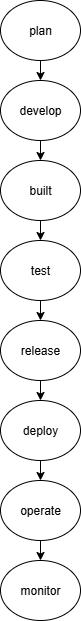

The diagram above was exported from draw.io. Its source (the exported page's mxGraphModel, read from the mxfile embedded in the PNG):
<mxGraphModel dx="1226" dy="733" grid="1" gridSize="10" guides="1" tooltips="1" connect="1" arrows="1" fold="1" page="1" pageScale="1" pageWidth="850" pageHeight="1100" math="0" shadow="0">
  <root>
    <mxCell id="0" />
    <mxCell id="1" parent="0" />
    <mxCell id="0ektAcz1iZAGNU1TPsKE-4" value="plan" style="ellipse;whiteSpace=wrap;html=1;" vertex="1" parent="1">
      <mxGeometry x="370" y="20" width="80" height="60" as="geometry" />
    </mxCell>
    <mxCell id="0ektAcz1iZAGNU1TPsKE-6" value="develop" style="ellipse;whiteSpace=wrap;html=1;" vertex="1" parent="1">
      <mxGeometry x="370" y="100" width="80" height="60" as="geometry" />
    </mxCell>
    <mxCell id="0ektAcz1iZAGNU1TPsKE-7" value="built" style="ellipse;whiteSpace=wrap;html=1;" vertex="1" parent="1">
      <mxGeometry x="370" y="180" width="80" height="60" as="geometry" />
    </mxCell>
    <mxCell id="0ektAcz1iZAGNU1TPsKE-8" value="test" style="ellipse;whiteSpace=wrap;html=1;" vertex="1" parent="1">
      <mxGeometry x="370" y="260" width="80" height="60" as="geometry" />
    </mxCell>
    <mxCell id="0ektAcz1iZAGNU1TPsKE-9" value="release" style="ellipse;whiteSpace=wrap;html=1;" vertex="1" parent="1">
      <mxGeometry x="370" y="340" width="80" height="60" as="geometry" />
    </mxCell>
    <mxCell id="0ektAcz1iZAGNU1TPsKE-10" value="deploy" style="ellipse;whiteSpace=wrap;html=1;" vertex="1" parent="1">
      <mxGeometry x="370" y="420" width="80" height="60" as="geometry" />
    </mxCell>
    <mxCell id="0ektAcz1iZAGNU1TPsKE-11" value="operate" style="ellipse;whiteSpace=wrap;html=1;" vertex="1" parent="1">
      <mxGeometry x="370" y="500" width="80" height="60" as="geometry" />
    </mxCell>
    <mxCell id="0ektAcz1iZAGNU1TPsKE-12" value="monitor" style="ellipse;whiteSpace=wrap;html=1;" vertex="1" parent="1">
      <mxGeometry x="370" y="580" width="80" height="60" as="geometry" />
    </mxCell>
    <mxCell id="0ektAcz1iZAGNU1TPsKE-14" value="" style="endArrow=classic;html=1;rounded=0;exitX=0.5;exitY=1;exitDx=0;exitDy=0;entryX=0.5;entryY=0;entryDx=0;entryDy=0;" edge="1" parent="1" source="0ektAcz1iZAGNU1TPsKE-4" target="0ektAcz1iZAGNU1TPsKE-6">
      <mxGeometry width="50" height="50" relative="1" as="geometry">
        <mxPoint x="400" y="350" as="sourcePoint" />
        <mxPoint x="450" y="300" as="targetPoint" />
      </mxGeometry>
    </mxCell>
    <mxCell id="0ektAcz1iZAGNU1TPsKE-15" value="" style="endArrow=classic;html=1;rounded=0;exitX=0.5;exitY=1;exitDx=0;exitDy=0;entryX=0.5;entryY=0;entryDx=0;entryDy=0;" edge="1" parent="1" source="0ektAcz1iZAGNU1TPsKE-6" target="0ektAcz1iZAGNU1TPsKE-7">
      <mxGeometry width="50" height="50" relative="1" as="geometry">
        <mxPoint x="400" y="350" as="sourcePoint" />
        <mxPoint x="450" y="300" as="targetPoint" />
      </mxGeometry>
    </mxCell>
    <mxCell id="0ektAcz1iZAGNU1TPsKE-16" value="" style="endArrow=classic;html=1;rounded=0;exitX=0.5;exitY=1;exitDx=0;exitDy=0;entryX=0.5;entryY=0;entryDx=0;entryDy=0;" edge="1" parent="1" source="0ektAcz1iZAGNU1TPsKE-7" target="0ektAcz1iZAGNU1TPsKE-8">
      <mxGeometry width="50" height="50" relative="1" as="geometry">
        <mxPoint x="400" y="350" as="sourcePoint" />
        <mxPoint x="450" y="300" as="targetPoint" />
      </mxGeometry>
    </mxCell>
    <mxCell id="0ektAcz1iZAGNU1TPsKE-17" value="" style="endArrow=classic;html=1;rounded=0;exitX=0.5;exitY=1;exitDx=0;exitDy=0;entryX=0.5;entryY=0;entryDx=0;entryDy=0;" edge="1" parent="1" source="0ektAcz1iZAGNU1TPsKE-8" target="0ektAcz1iZAGNU1TPsKE-9">
      <mxGeometry width="50" height="50" relative="1" as="geometry">
        <mxPoint x="400" y="350" as="sourcePoint" />
        <mxPoint x="450" y="300" as="targetPoint" />
      </mxGeometry>
    </mxCell>
    <mxCell id="0ektAcz1iZAGNU1TPsKE-20" value="" style="endArrow=classic;html=1;rounded=0;exitX=0.5;exitY=1;exitDx=0;exitDy=0;entryX=0.5;entryY=0;entryDx=0;entryDy=0;" edge="1" parent="1" source="0ektAcz1iZAGNU1TPsKE-9" target="0ektAcz1iZAGNU1TPsKE-10">
      <mxGeometry width="50" height="50" relative="1" as="geometry">
        <mxPoint x="400" y="350" as="sourcePoint" />
        <mxPoint x="410" y="410" as="targetPoint" />
      </mxGeometry>
    </mxCell>
    <mxCell id="0ektAcz1iZAGNU1TPsKE-21" value="" style="endArrow=classic;html=1;rounded=0;exitX=0.5;exitY=1;exitDx=0;exitDy=0;entryX=0.5;entryY=0;entryDx=0;entryDy=0;" edge="1" parent="1" source="0ektAcz1iZAGNU1TPsKE-10" target="0ektAcz1iZAGNU1TPsKE-11">
      <mxGeometry width="50" height="50" relative="1" as="geometry">
        <mxPoint x="400" y="350" as="sourcePoint" />
        <mxPoint x="450" y="300" as="targetPoint" />
      </mxGeometry>
    </mxCell>
    <mxCell id="0ektAcz1iZAGNU1TPsKE-22" value="" style="endArrow=classic;html=1;rounded=0;exitX=0.5;exitY=1;exitDx=0;exitDy=0;entryX=0.5;entryY=0;entryDx=0;entryDy=0;" edge="1" parent="1" source="0ektAcz1iZAGNU1TPsKE-11" target="0ektAcz1iZAGNU1TPsKE-12">
      <mxGeometry width="50" height="50" relative="1" as="geometry">
        <mxPoint x="400" y="350" as="sourcePoint" />
        <mxPoint x="450" y="300" as="targetPoint" />
      </mxGeometry>
    </mxCell>
  </root>
</mxGraphModel>